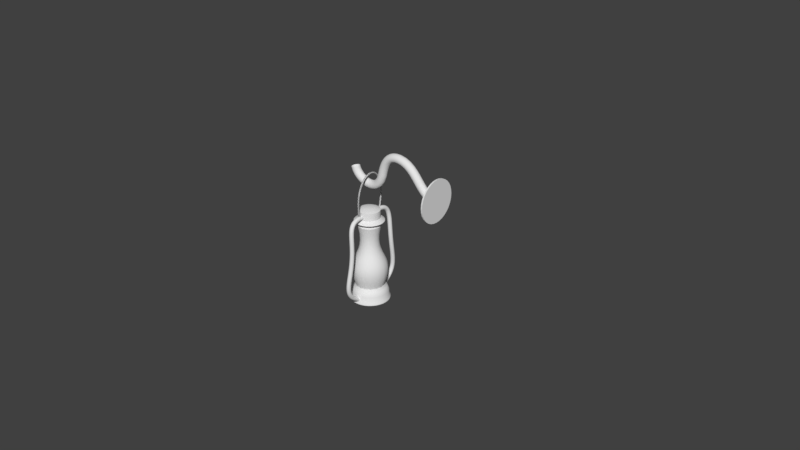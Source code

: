 # Source: wall-lantern.blend  (saved by Blender 2.78.0; exported with 4.5.12 LTS)
import bpy
from mathutils import Matrix  # noqa: F401  (used for matrix-valued properties, if any)

bpy.ops.wm.read_factory_settings(use_empty=True)
scene = bpy.context.scene
scene.name = 'Scene'

# ---- collections
col_collection_1 = bpy.data.collections.new('Collection 1'); scene.collection.children.link(col_collection_1)

# ---- world
world_world = bpy.data.worlds.new('World'); scene.world = world_world
world_world.color = (0.05088, 0.05088, 0.05088)
world_world.use_sun_shadow = False
world_world.sun_shadow_jitter_overblur = 0.0
world_world.cycles.sampling_method = 'MANUAL'

# ---- meshes
me_cylinder_001 = bpy.data.meshes.new('Cylinder.001')
me_cylinder_001.from_pydata([(0.0, 1.0, -1.0), (0.0, 1.0, 1.0), (0.1951, 0.9808, -1.0), (0.1951, 0.9808, 1.0), (0.3827, 0.9239, -1.0), (0.3827, 0.9239, 1.0), (0.5556, 0.8315, -1.0), (0.5556, 0.8315, 1.0), (0.7071, 0.7071, -1.0), (0.7071, 0.7071, 1.0), (0.8315, 0.5556, -1.0), (0.8315, 0.5556, 1.0), (0.9239, 0.3827, -1.0), (0.9239, 0.3827, 1.0), (0.9808, 0.1951, -1.0), (0.9808, 0.1951, 1.0), (1.0, 7.55e-08, -1.0), (1.0, 7.55e-08, 1.0), (0.9808, -0.1951, -1.0), (0.9808, -0.1951, 1.0), (0.9239, -0.3827, -1.0), (0.9239, -0.3827, 1.0), (0.8315, -0.5556, -1.0), (0.8315, -0.5556, 1.0), (0.7071, -0.7071, -1.0), (0.7071, -0.7071, 1.0), (0.5556, -0.8315, -1.0), (0.5556, -0.8315, 1.0), (0.3827, -0.9239, -1.0), (0.3827, -0.9239, 1.0), (0.1951, -0.9808, -1.0), (0.1951, -0.9808, 1.0), (-3.258e-07, -1.0, -1.0), (-3.258e-07, -1.0, 1.0), (-0.1951, -0.9808, -1.0), (-0.1951, -0.9808, 1.0), (-0.3827, -0.9239, -1.0), (-0.3827, -0.9239, 1.0), (-0.5556, -0.8315, -1.0), (-0.5556, -0.8315, 1.0), (-0.7071, -0.7071, -1.0), (-0.7071, -0.7071, 1.0), (-0.8315, -0.5556, -1.0), (-0.8315, -0.5556, 1.0), (-0.9239, -0.3827, -1.0), (-0.9239, -0.3827, 1.0), (-0.9808, -0.1951, -1.0), (-0.9808, -0.1951, 1.0), (-1.0, 9.656e-07, -1.0), (-1.0, 9.656e-07, 1.0), (-0.9808, 0.1951, -1.0), (-0.9808, 0.1951, 1.0), (-0.9239, 0.3827, -1.0), (-0.9239, 0.3827, 1.0), (-0.8315, 0.5556, -1.0), (-0.8315, 0.5556, 1.0), (-0.7071, 0.7071, -1.0), (-0.7071, 0.7071, 1.0), (-0.5556, 0.8315, -1.0), (-0.5556, 0.8315, 1.0), (-0.3827, 0.9239, -1.0), (-0.3827, 0.9239, 1.0), (-0.1951, 0.9808, -1.0), (-0.1951, 0.9808, 1.0)], [], [(0, 1, 3, 2), (2, 3, 5, 4), (4, 5, 7, 6), (6, 7, 9, 8), (8, 9, 11, 10), (10, 11, 13, 12), (12, 13, 15, 14), (14, 15, 17, 16), (16, 17, 19, 18), (18, 19, 21, 20), (20, 21, 23, 22), (22, 23, 25, 24), (24, 25, 27, 26), (26, 27, 29, 28), (28, 29, 31, 30), (30, 31, 33, 32), (32, 33, 35, 34), (34, 35, 37, 36), (36, 37, 39, 38), (38, 39, 41, 40), (40, 41, 43, 42), (42, 43, 45, 44), (44, 45, 47, 46), (46, 47, 49, 48), (48, 49, 51, 50), (50, 51, 53, 52), (52, 53, 55, 54), (54, 55, 57, 56), (56, 57, 59, 58), (58, 59, 61, 60), (3, 1, 63, 61, 59, 57, 55, 53, 51, 49, 47, 45, 43, 41, 39, 37, 35, 33, 31, 29, 27, 25, 23, 21, 19, 17, 15, 13, 11, 9, 7, 5), (60, 61, 63, 62), (62, 63, 1, 0), (0, 2, 4, 6, 8, 10, 12, 14, 16, 18, 20, 22, 24, 26, 28, 30, 32, 34, 36, 38, 40, 42, 44, 46, 48, 50, 52, 54, 56, 58, 60, 62)])
me_cylinder_001.use_remesh_preserve_volume = False
me_cylinder_001.use_remesh_preserve_attributes = False
me_cylinder_001.use_mirror_vertex_groups = False
me_cylinder_001.update()
me_circle = bpy.data.meshes.new('Circle')
me_circle.from_pydata([(0.0, 1.0, 0.0), (-0.1951, 0.9808, 0.0), (-0.3827, 0.9239, 0.0), (-0.5556, 0.8315, 0.0), (-0.7071, 0.7071, 0.0), (-0.8315, 0.5556, 0.0), (-0.9239, 0.3827, 0.0), (-0.9808, 0.1951, 0.0), (-1.0, 7.55e-08, 0.0), (-0.9808, -0.1951, 0.0), (-0.9239, -0.3827, 0.0), (-0.8315, -0.5556, 0.0), (-0.7071, -0.7071, 0.0), (-0.5556, -0.8315, 0.0), (-0.3827, -0.9239, 0.0), (-0.1951, -0.9808, 0.0), (3.258e-07, -1.0, 0.0), (0.1951, -0.9808, 0.0), (0.3827, -0.9239, 0.0), (0.5556, -0.8315, 0.0), (0.7071, -0.7071, 0.0), (0.8315, -0.5556, 0.0), (0.9239, -0.3827, 0.0), (0.9808, -0.1951, 0.0), (1.0, 9.656e-07, 0.0), (0.9808, 0.1951, 0.0), (0.9239, 0.3827, 0.0), (0.8315, 0.5556, 0.0), (0.7071, 0.7071, 0.0), (0.5556, 0.8315, 0.0), (0.3827, 0.9239, 0.0), (0.1951, 0.9808, 0.0), (-7.159e-09, 0.9397, 0.0839), (-0.1833, 0.9217, 0.0839), (-0.3596, 0.8682, 0.0839), (-0.5221, 0.7813, 0.0839), (-0.6645, 0.6645, 0.0839), (-0.7813, 0.5221, 0.0839), (-0.8682, 0.3596, 0.0839), (-0.9217, 0.1833, 0.0839), (-0.9397, 8.813e-08, 0.0839), (-0.9217, -0.1833, 0.0839), (-0.8682, -0.3596, 0.0839), (-0.7813, -0.5221, 0.0839), (-0.6645, -0.6645, 0.0839), (-0.5221, -0.7813, 0.0839), (-0.3596, -0.8682, 0.0839), (-0.1833, -0.9217, 0.0839), (2.99e-07, -0.9397, 0.0839), (0.1833, -0.9217, 0.0839), (0.3596, -0.8682, 0.0839), (0.5221, -0.7813, 0.0839), (0.6645, -0.6645, 0.0839), (0.7813, -0.5221, 0.0839), (0.8682, -0.3596, 0.0839), (0.9217, -0.1833, 0.0839), (0.9397, 9.246e-07, 0.0839), (0.9217, 0.1833, 0.0839), (0.8682, 0.3596, 0.0839), (0.7813, 0.5221, 0.0839), (0.6645, 0.6645, 0.0839), (0.5221, 0.7813, 0.0839), (0.3596, 0.8682, 0.0839), (0.1833, 0.9217, 0.0839), (-7.159e-09, 0.9397, 0.2753), (-0.1833, 0.9217, 0.2753), (-0.3596, 0.8682, 0.2753), (-0.5221, 0.7813, 0.2753), (-0.6645, 0.6645, 0.2753), (-0.7813, 0.5221, 0.2753), (-0.8682, 0.3596, 0.2753), (-0.9217, 0.1833, 0.2753), (-0.9397, 8.813e-08, 0.2753), (-0.9217, -0.1833, 0.2753), (-0.8682, -0.3596, 0.2753), (-0.7813, -0.5221, 0.2753), (-0.6645, -0.6645, 0.2753), (-0.5221, -0.7813, 0.2753), (-0.3596, -0.8682, 0.2753), (-0.1833, -0.9217, 0.2753), (2.99e-07, -0.9397, 0.2753), (0.1833, -0.9217, 0.2753), (0.3596, -0.8682, 0.2753), (0.5221, -0.7813, 0.2753), (0.6645, -0.6645, 0.2753), (0.7813, -0.5221, 0.2753), (0.8682, -0.3596, 0.2753), (0.9217, -0.1833, 0.2753), (0.9397, 9.246e-07, 0.2753), (0.9217, 0.1833, 0.2753), (0.8682, 0.3596, 0.2753), (0.7813, 0.5221, 0.2753), (0.6645, 0.6645, 0.2753), (0.5221, 0.7813, 0.2753), (0.3596, 0.8682, 0.2753), (0.1833, 0.9217, 0.2753), (0.002656, 1.304, 0.2784), (-0.2511, 1.279, 0.2784), (-0.4952, 1.205, 0.2784), (-0.7201, 1.084, 0.2784), (-0.9172, 0.9226, 0.2784), (-1.079, 0.7254, 0.2784), (-1.199, 0.5005, 0.2784), (-1.273, 0.2565, 0.2784), (-1.298, 0.002664, 0.2784), (-1.273, -0.2511, 0.2784), (-1.199, -0.4952, 0.2784), (-1.079, -0.7201, 0.2784), (-0.9172, -0.9172, 0.2784), (-0.7201, -1.079, 0.2784), (-0.4952, -1.199, 0.2784), (-0.2511, -1.273, 0.2784), (0.002657, -1.298, 0.2784), (0.2565, -1.273, 0.2784), (0.5005, -1.199, 0.2784), (0.7254, -1.079, 0.2784), (0.9226, -0.9172, 0.2784), (1.084, -0.7201, 0.2784), (1.205, -0.4952, 0.2784), (1.279, -0.2511, 0.2784), (1.304, 0.002665, 0.2784), (1.279, 0.2565, 0.2784), (1.205, 0.5005, 0.2784), (1.084, 0.7254, 0.2784), (0.9226, 0.9226, 0.2784), (0.7254, 1.084, 0.2784), (0.5005, 1.205, 0.2784), (0.2565, 1.279, 0.2784), (0.002656, 0.9517, 0.4576), (-0.1825, 0.9334, 0.4576), (-0.3605, 0.8794, 0.4576), (-0.5246, 0.7917, 0.4576), (-0.6684, 0.6737, 0.4576), (-0.7864, 0.5299, 0.4576), (-0.8741, 0.3658, 0.4576), (-0.9281, 0.1878, 0.4576), (-0.9464, 0.002664, 0.4576), (-0.9281, -0.1825, 0.4576), (-0.8741, -0.3605, 0.4576), (-0.7864, -0.5246, 0.4576), (-0.6684, -0.6684, 0.4576), (-0.5246, -0.7864, 0.4576), (-0.3605, -0.8741, 0.4576), (-0.1825, -0.9281, 0.4576), (0.002657, -0.9464, 0.4576), (0.1878, -0.9281, 0.4576), (0.3658, -0.8741, 0.4576), (0.5299, -0.7864, 0.4576), (0.6737, -0.6684, 0.4576), (0.7917, -0.5246, 0.4576), (0.8794, -0.3605, 0.4576), (0.9334, -0.1825, 0.4576), (0.9517, 0.002665, 0.4576), (0.9334, 0.1878, 0.4576), (0.8794, 0.3658, 0.4576), (0.7917, 0.5299, 0.4576), (0.6737, 0.6737, 0.4576), (0.5299, 0.7917, 0.4576), (0.3658, 0.8794, 0.4576), (0.1878, 0.9334, 0.4576), (0.1878, 0.9334, 0.8906), (0.3658, 0.8794, 0.8906), (0.5299, 0.7917, 0.8906), (0.6737, 0.6737, 0.8906), (0.7917, 0.5299, 0.8906), (0.8794, 0.3658, 0.8906), (0.9334, 0.1878, 0.8906), (0.9517, 0.002665, 0.8906), (0.9334, -0.1825, 0.8906), (0.8794, -0.3605, 0.8906), (0.7917, -0.5246, 0.8906), (0.6737, -0.6684, 0.8906), (0.5299, -0.7864, 0.8906), (0.3658, -0.8741, 0.8906), (0.1878, -0.9281, 0.8906), (0.002657, -0.9464, 0.8906), (-0.1825, -0.9281, 0.8906), (-0.3605, -0.8741, 0.8906), (-0.5246, -0.7864, 0.8906), (-0.6684, -0.6684, 0.8906), (-0.7864, -0.5246, 0.8906), (-0.8741, -0.3605, 0.8906), (-0.9281, -0.1825, 0.8906), (-0.9464, 0.002664, 0.8906), (-0.9281, 0.1878, 0.8906), (-0.8741, 0.3658, 0.8906), (-0.7864, 0.5299, 0.8906), (-0.6684, 0.6737, 0.8906), (-0.5246, 0.7917, 0.8906), (-0.3605, 0.8794, 0.8906), (-0.1825, 0.9334, 0.8906), (0.002656, 0.9517, 0.8906), (0.09344, 0.4591, 1.002), (0.1807, 0.4326, 1.002), (0.2612, 0.3896, 1.002), (0.3317, 0.3317, 1.002), (0.3896, 0.2612, 1.002), (0.4326, 0.1807, 1.002), (0.4591, 0.09345, 1.002), (0.468, 0.002664, 1.002), (0.4591, -0.08812, 1.002), (0.4326, -0.1754, 1.002), (0.3896, -0.2559, 1.002), (0.3317, -0.3264, 1.002), (0.2612, -0.3843, 1.002), (0.1807, -0.4273, 1.002), (0.09344, -0.4537, 1.002), (0.002656, -0.4627, 1.002), (-0.08813, -0.4537, 1.002), (-0.1754, -0.4273, 1.002), (-0.2559, -0.3843, 1.002), (-0.3264, -0.3264, 1.002), (-0.3843, -0.2559, 1.002), (-0.4273, -0.1754, 1.002), (-0.4537, -0.08812, 1.002), (-0.4627, 0.002664, 1.002), (-0.4537, 0.09345, 1.002), (-0.4273, 0.1807, 1.002), (-0.3843, 0.2612, 1.002), (-0.3264, 0.3317, 1.002), (-0.2559, 0.3896, 1.002), (-0.1754, 0.4326, 1.002), (-0.08813, 0.4591, 1.002), (0.002656, 0.468, 1.002)], [], [(18, 19, 51, 50), (5, 6, 38, 37), (19, 20, 52, 51), (6, 7, 39, 38), (20, 21, 53, 52), (7, 8, 40, 39), (21, 22, 54, 53), (8, 9, 41, 40), (22, 23, 55, 54), (9, 10, 42, 41), (23, 24, 56, 55), (10, 11, 43, 42), (24, 25, 57, 56), (11, 12, 44, 43), (25, 26, 58, 57), (12, 13, 45, 44), (26, 27, 59, 58), (13, 14, 46, 45), (0, 1, 33, 32), (27, 28, 60, 59), (14, 15, 47, 46), (1, 2, 34, 33), (28, 29, 61, 60), (15, 16, 48, 47), (2, 3, 35, 34), (29, 30, 62, 61), (16, 17, 49, 48), (3, 4, 36, 35), (30, 31, 63, 62), (17, 18, 50, 49), (4, 5, 37, 36), (31, 0, 32, 63), (58, 59, 91, 90), (45, 46, 78, 77), (32, 33, 65, 64), (59, 60, 92, 91), (46, 47, 79, 78), (33, 34, 66, 65), (60, 61, 93, 92), (47, 48, 80, 79), (34, 35, 67, 66), (61, 62, 94, 93), (48, 49, 81, 80), (35, 36, 68, 67), (62, 63, 95, 94), (49, 50, 82, 81), (36, 37, 69, 68), (63, 32, 64, 95), (50, 51, 83, 82), (37, 38, 70, 69), (51, 52, 84, 83), (38, 39, 71, 70), (52, 53, 85, 84), (39, 40, 72, 71), (53, 54, 86, 85), (40, 41, 73, 72), (54, 55, 87, 86), (41, 42, 74, 73), (55, 56, 88, 87), (42, 43, 75, 74), (56, 57, 89, 88), (43, 44, 76, 75), (57, 58, 90, 89), (44, 45, 77, 76), (93, 94, 126, 125), (80, 81, 113, 112), (67, 68, 100, 99), (94, 95, 127, 126), (81, 82, 114, 113), (68, 69, 101, 100), (95, 64, 96, 127), (82, 83, 115, 114), (69, 70, 102, 101), (83, 84, 116, 115), (70, 71, 103, 102), (84, 85, 117, 116), (71, 72, 104, 103), (85, 86, 118, 117), (72, 73, 105, 104), (86, 87, 119, 118), (73, 74, 106, 105), (87, 88, 120, 119), (74, 75, 107, 106), (88, 89, 121, 120), (75, 76, 108, 107), (89, 90, 122, 121), (76, 77, 109, 108), (90, 91, 123, 122), (77, 78, 110, 109), (64, 65, 97, 96), (91, 92, 124, 123), (78, 79, 111, 110), (65, 66, 98, 97), (92, 93, 125, 124), (79, 80, 112, 111), (66, 67, 99, 98), (115, 116, 148, 147), (102, 103, 135, 134), (116, 117, 149, 148), (103, 104, 136, 135), (117, 118, 150, 149), (104, 105, 137, 136), (118, 119, 151, 150), (105, 106, 138, 137), (119, 120, 152, 151), (106, 107, 139, 138), (120, 121, 153, 152), (107, 108, 140, 139), (121, 122, 154, 153), (108, 109, 141, 140), (122, 123, 155, 154), (109, 110, 142, 141), (96, 97, 129, 128), (123, 124, 156, 155), (110, 111, 143, 142), (97, 98, 130, 129), (124, 125, 157, 156), (111, 112, 144, 143), (98, 99, 131, 130), (125, 126, 158, 157), (112, 113, 145, 144), (99, 100, 132, 131), (126, 127, 159, 158), (113, 114, 146, 145), (100, 101, 133, 132), (127, 96, 128, 159), (114, 115, 147, 146), (101, 102, 134, 133), (144, 145, 174, 175), (152, 153, 166, 167), (157, 158, 161, 162), (136, 137, 182, 183), (138, 139, 180, 181), (130, 131, 188, 189), (149, 150, 169, 170), (151, 152, 167, 168), (143, 144, 175, 176), (148, 149, 170, 171), (137, 138, 181, 182), (156, 157, 162, 163), (134, 135, 184, 185), (150, 151, 168, 169), (129, 130, 189, 190), (147, 148, 171, 172), (135, 136, 183, 184), (142, 143, 176, 177), (133, 134, 185, 186), (155, 156, 163, 164), (146, 147, 172, 173), (128, 129, 190, 191), (159, 128, 191, 160), (141, 142, 177, 178), (132, 133, 186, 187), (154, 155, 164, 165), (145, 146, 173, 174), (140, 141, 178, 179), (158, 159, 160, 161), (153, 154, 165, 166), (131, 132, 187, 188), (139, 140, 179, 180), (183, 182, 214, 215), (170, 169, 201, 202), (184, 183, 215, 216), (171, 170, 202, 203), (185, 184, 216, 217), (172, 171, 203, 204), (186, 185, 217, 218), (173, 172, 204, 205), (160, 191, 223, 192), (187, 186, 218, 219), (174, 173, 205, 206), (161, 160, 192, 193), (188, 187, 219, 220), (175, 174, 206, 207), (162, 161, 193, 194), (189, 188, 220, 221), (176, 175, 207, 208), (163, 162, 194, 195), (190, 189, 221, 222), (177, 176, 208, 209), (164, 163, 195, 196), (191, 190, 222, 223), (178, 177, 209, 210), (165, 164, 196, 197), (179, 178, 210, 211), (166, 165, 197, 198), (180, 179, 211, 212), (167, 166, 198, 199), (181, 180, 212, 213), (168, 167, 199, 200), (182, 181, 213, 214), (169, 168, 200, 201), (223, 222, 221, 220, 219, 218, 217, 216, 215, 214, 213, 212, 211, 210, 209, 208, 207, 206, 205, 204, 203, 202, 201, 200, 199, 198, 197, 196, 195, 194, 193, 192)])
me_circle.polygons.foreach_set('use_smooth', [True] * 193)
me_circle.use_remesh_preserve_volume = False
me_circle.use_remesh_preserve_attributes = False
me_circle.use_mirror_vertex_groups = False
me_circle.update()
me_cylinder = bpy.data.meshes.new('Cylinder')
me_cylinder.from_pydata([(0.0, 1.0, -1.0), (0.0, 1.0, 1.0), (0.1951, 0.9808, -1.0), (0.1951, 0.9808, 1.0), (0.3827, 0.9239, -1.0), (0.3827, 0.9239, 1.0), (0.5556, 0.8315, -1.0), (0.5556, 0.8315, 1.0), (0.7071, 0.7071, -1.0), (0.7071, 0.7071, 1.0), (0.8315, 0.5556, -1.0), (0.8315, 0.5556, 1.0), (0.9239, 0.3827, -1.0), (0.9239, 0.3827, 1.0), (0.9808, 0.1951, -1.0), (0.9808, 0.1951, 1.0), (1.0, 7.55e-08, -1.0), (1.0, 7.55e-08, 1.0), (0.9808, -0.1951, -1.0), (0.9808, -0.1951, 1.0), (0.9239, -0.3827, -1.0), (0.9239, -0.3827, 1.0), (0.8315, -0.5556, -1.0), (0.8315, -0.5556, 1.0), (0.7071, -0.7071, -1.0), (0.7071, -0.7071, 1.0), (0.5556, -0.8315, -1.0), (0.5556, -0.8315, 1.0), (0.3827, -0.9239, -1.0), (0.3827, -0.9239, 1.0), (0.1951, -0.9808, -1.0), (0.1951, -0.9808, 1.0), (-3.258e-07, -1.0, -1.0), (-3.258e-07, -1.0, 1.0), (-0.1951, -0.9808, -1.0), (-0.1951, -0.9808, 1.0), (-0.3827, -0.9239, -1.0), (-0.3827, -0.9239, 1.0), (-0.5556, -0.8315, -1.0), (-0.5556, -0.8315, 1.0), (-0.7071, -0.7071, -1.0), (-0.7071, -0.7071, 1.0), (-0.8315, -0.5556, -1.0), (-0.8315, -0.5556, 1.0), (-0.9239, -0.3827, -1.0), (-0.9239, -0.3827, 1.0), (-0.9808, -0.1951, -1.0), (-0.9808, -0.1951, 1.0), (-1.0, 9.656e-07, -1.0), (-1.0, 9.656e-07, 1.0), (-0.9808, 0.1951, -1.0), (-0.9808, 0.1951, 1.0), (-0.9239, 0.3827, -1.0), (-0.9239, 0.3827, 1.0), (-0.8315, 0.5556, -1.0), (-0.8315, 0.5556, 1.0), (-0.7071, 0.7071, -1.0), (-0.7071, 0.7071, 1.0), (-0.5556, 0.8315, -1.0), (-0.5556, 0.8315, 1.0), (-0.3827, 0.9239, -1.0), (-0.3827, 0.9239, 1.0), (-0.1951, 0.9808, -1.0), (-0.1951, 0.9808, 1.0), (-2.135e-08, 1.18, -7.633), (0.2302, 1.157, -7.633), (0.4515, 1.09, -7.633), (0.6555, 0.981, -7.633), (0.8343, 0.8343, -7.633), (0.981, 0.6555, -7.633), (1.09, 0.4515, -7.633), (1.157, 0.2302, -7.633), (1.18, 3.783e-08, -7.633), (1.157, -0.2302, -7.633), (1.09, -0.4515, -7.633), (0.981, -0.6555, -7.633), (0.8343, -0.8343, -7.633), (0.6555, -0.981, -7.633), (0.4515, -1.09, -7.633), (0.2302, -1.157, -7.633), (-4.058e-07, -1.18, -7.633), (-0.2302, -1.157, -7.633), (-0.4515, -1.09, -7.633), (-0.6555, -0.981, -7.633), (-0.8343, -0.8343, -7.633), (-0.981, -0.6555, -7.633), (-1.09, -0.4515, -7.633), (-1.157, -0.2302, -7.633), (-1.18, 1.088e-06, -7.633), (-1.157, 0.2302, -7.633), (-1.09, 0.4515, -7.633), (-0.981, 0.6555, -7.633), (-0.8343, 0.8343, -7.633), (-0.6555, 0.981, -7.633), (-0.4515, 1.09, -7.633), (-0.2302, 1.157, -7.633), (-3.159e-08, 1.318, -19.93), (0.2571, 1.293, -19.93), (0.5043, 1.218, -19.93), (0.7322, 1.096, -19.93), (0.9319, 0.9319, -19.93), (1.096, 0.7322, -19.93), (1.218, 0.5043, -19.93), (1.293, 0.2571, -19.93), (1.318, 7.816e-09, -19.93), (1.293, -0.2571, -19.93), (1.218, -0.5043, -19.93), (1.096, -0.7322, -19.93), (0.9319, -0.9319, -19.93), (0.7322, -1.096, -19.93), (0.5043, -1.218, -19.93), (0.2571, -1.293, -19.93), (-4.61e-07, -1.318, -19.93), (-0.2571, -1.293, -19.93), (-0.5043, -1.218, -19.93), (-0.7322, -1.096, -19.93), (-0.9319, -0.9319, -19.93), (-1.096, -0.7322, -19.93), (-1.218, -0.5043, -19.93), (-1.293, -0.2571, -19.93), (-1.318, 1.181e-06, -19.93), (-1.293, 0.2571, -19.93), (-1.218, 0.5043, -19.93), (-1.096, 0.7322, -19.93), (-0.9319, 0.9319, -19.93), (-0.7322, 1.096, -19.93), (-0.5043, 1.218, -19.93), (-0.2571, 1.293, -19.93), (-3.159e-08, 1.318, -34.51), (0.2571, 1.293, -34.51), (0.5043, 1.218, -34.51), (0.7322, 1.096, -34.51), (0.9319, 0.9319, -34.51), (1.096, 0.7322, -34.51), (1.218, 0.5043, -34.51), (1.293, 0.2571, -34.51), (1.318, 7.816e-09, -34.51), (1.293, -0.2571, -34.51), (1.218, -0.5043, -34.51), (1.096, -0.7322, -34.51), (0.9319, -0.9319, -34.51), (0.7322, -1.096, -34.51), (0.5043, -1.218, -34.51), (0.2571, -1.293, -34.51), (-4.61e-07, -1.318, -34.51), (-0.2571, -1.293, -34.51), (-0.5043, -1.218, -34.51), (-0.7322, -1.096, -34.51), (-0.9319, -0.9319, -34.51), (-1.096, -0.7322, -34.51), (-1.218, -0.5043, -34.51), (-1.293, -0.2571, -34.51), (-1.318, 1.181e-06, -34.51), (-1.293, 0.2571, -34.51), (-1.218, 0.5043, -34.51), (-1.096, 0.7322, -34.51), (-0.9319, 0.9319, -34.51), (-0.7322, 1.096, -34.51), (-0.5043, 1.218, -34.51), (-0.2571, 1.293, -34.51), (-4.038e-08, 1.409, -39.54), (0.275, 1.382, -39.54), (0.5394, 1.302, -39.54), (0.783, 1.172, -39.54), (0.9966, 0.9966, -39.54), (1.172, 0.783, -39.54), (1.302, 0.5394, -39.54), (1.382, 0.275, -39.54), (1.409, -1.234e-08, -39.54), (1.382, -0.275, -39.54), (1.302, -0.5394, -39.54), (1.172, -0.783, -39.54), (0.9966, -0.9966, -39.54), (0.783, -1.172, -39.54), (0.5394, -1.302, -39.54), (0.275, -1.382, -39.54), (-4.996e-07, -1.409, -39.54), (-0.275, -1.382, -39.54), (-0.5394, -1.302, -39.54), (-0.783, -1.172, -39.54), (-0.9966, -0.9966, -39.54), (-1.172, -0.783, -39.54), (-1.302, -0.5393, -39.54), (-1.382, -0.275, -39.54), (-1.409, 1.242e-06, -39.54), (-1.382, 0.275, -39.54), (-1.302, 0.5394, -39.54), (-1.172, 0.783, -39.54), (-0.9966, 0.9966, -39.54), (-0.783, 1.172, -39.54), (-0.5393, 1.302, -39.54), (-0.275, 1.382, -39.54), (-4.038e-08, 1.409, -43.21), (0.275, 1.382, -43.21), (0.5394, 1.302, -43.21), (0.783, 1.172, -43.21), (0.9966, 0.9966, -43.21), (1.172, 0.783, -43.21), (1.302, 0.5394, -43.21), (1.382, 0.275, -43.21), (1.409, -1.234e-08, -43.21), (1.382, -0.275, -43.21), (1.302, -0.5394, -43.21), (1.172, -0.783, -43.21), (0.9966, -0.9966, -43.21), (0.783, -1.172, -43.21), (0.5394, -1.302, -43.21), (0.275, -1.382, -43.21), (-4.996e-07, -1.409, -43.21), (-0.275, -1.382, -43.21), (-0.5394, -1.302, -43.21), (-0.783, -1.172, -43.21), (-0.9966, -0.9966, -43.21), (-1.172, -0.783, -43.21), (-1.302, -0.5393, -43.21), (-1.382, -0.275, -43.21), (-1.409, 1.242e-06, -43.21), (-1.382, 0.275, -43.21), (-1.302, 0.5394, -43.21), (-1.172, 0.783, -43.21), (-0.9966, 0.9966, -43.21), (-0.783, 1.172, -43.21), (-0.5393, 1.302, -43.21), (-0.275, 1.382, -43.21)], [], [(0, 1, 3, 2), (2, 3, 5, 4), (4, 5, 7, 6), (6, 7, 9, 8), (8, 9, 11, 10), (10, 11, 13, 12), (12, 13, 15, 14), (14, 15, 17, 16), (16, 17, 19, 18), (18, 19, 21, 20), (20, 21, 23, 22), (22, 23, 25, 24), (24, 25, 27, 26), (26, 27, 29, 28), (28, 29, 31, 30), (30, 31, 33, 32), (32, 33, 35, 34), (34, 35, 37, 36), (36, 37, 39, 38), (38, 39, 41, 40), (40, 41, 43, 42), (42, 43, 45, 44), (44, 45, 47, 46), (46, 47, 49, 48), (48, 49, 51, 50), (50, 51, 53, 52), (52, 53, 55, 54), (54, 55, 57, 56), (56, 57, 59, 58), (58, 59, 61, 60), (3, 1, 63, 61, 59, 57, 55, 53, 51, 49, 47, 45, 43, 41, 39, 37, 35, 33, 31, 29, 27, 25, 23, 21, 19, 17, 15, 13, 11, 9, 7, 5), (60, 61, 63, 62), (62, 63, 1, 0), (8, 10, 69, 68), (26, 28, 78, 77), (44, 46, 87, 86), (0, 2, 65, 64), (62, 0, 64, 95), (18, 20, 74, 73), (36, 38, 83, 82), (54, 56, 92, 91), (10, 12, 70, 69), (28, 30, 79, 78), (46, 48, 88, 87), (2, 4, 66, 65), (20, 22, 75, 74), (38, 40, 84, 83), (56, 58, 93, 92), (12, 14, 71, 70), (30, 32, 80, 79), (48, 50, 89, 88), (4, 6, 67, 66), (22, 24, 76, 75), (40, 42, 85, 84), (58, 60, 94, 93), (14, 16, 72, 71), (32, 34, 81, 80), (50, 52, 90, 89), (6, 8, 68, 67), (24, 26, 77, 76), (42, 44, 86, 85), (60, 62, 95, 94), (16, 18, 73, 72), (34, 36, 82, 81), (52, 54, 91, 90), (93, 94, 126, 125), (80, 81, 113, 112), (67, 68, 100, 99), (94, 95, 127, 126), (81, 82, 114, 113), (68, 69, 101, 100), (95, 64, 96, 127), (82, 83, 115, 114), (69, 70, 102, 101), (83, 84, 116, 115), (70, 71, 103, 102), (84, 85, 117, 116), (71, 72, 104, 103), (85, 86, 118, 117), (72, 73, 105, 104), (86, 87, 119, 118), (73, 74, 106, 105), (87, 88, 120, 119), (74, 75, 107, 106), (88, 89, 121, 120), (75, 76, 108, 107), (89, 90, 122, 121), (76, 77, 109, 108), (90, 91, 123, 122), (77, 78, 110, 109), (64, 65, 97, 96), (91, 92, 124, 123), (78, 79, 111, 110), (65, 66, 98, 97), (92, 93, 125, 124), (79, 80, 112, 111), (66, 67, 99, 98), (115, 116, 148, 147), (102, 103, 135, 134), (116, 117, 149, 148), (103, 104, 136, 135), (117, 118, 150, 149), (104, 105, 137, 136), (118, 119, 151, 150), (105, 106, 138, 137), (119, 120, 152, 151), (106, 107, 139, 138), (120, 121, 153, 152), (107, 108, 140, 139), (121, 122, 154, 153), (108, 109, 141, 140), (122, 123, 155, 154), (109, 110, 142, 141), (96, 97, 129, 128), (123, 124, 156, 155), (110, 111, 143, 142), (97, 98, 130, 129), (124, 125, 157, 156), (111, 112, 144, 143), (98, 99, 131, 130), (125, 126, 158, 157), (112, 113, 145, 144), (99, 100, 132, 131), (126, 127, 159, 158), (113, 114, 146, 145), (100, 101, 133, 132), (127, 96, 128, 159), (114, 115, 147, 146), (101, 102, 134, 133), (150, 151, 183, 182), (137, 138, 170, 169), (151, 152, 184, 183), (138, 139, 171, 170), (152, 153, 185, 184), (139, 140, 172, 171), (153, 154, 186, 185), (140, 141, 173, 172), (154, 155, 187, 186), (141, 142, 174, 173), (128, 129, 161, 160), (155, 156, 188, 187), (142, 143, 175, 174), (129, 130, 162, 161), (156, 157, 189, 188), (143, 144, 176, 175), (130, 131, 163, 162), (157, 158, 190, 189), (144, 145, 177, 176), (131, 132, 164, 163), (158, 159, 191, 190), (145, 146, 178, 177), (132, 133, 165, 164), (159, 128, 160, 191), (146, 147, 179, 178), (133, 134, 166, 165), (147, 148, 180, 179), (134, 135, 167, 166), (148, 149, 181, 180), (135, 136, 168, 167), (149, 150, 182, 181), (136, 137, 169, 168), (185, 186, 218, 217), (172, 173, 205, 204), (186, 187, 219, 218), (173, 174, 206, 205), (160, 161, 193, 192), (187, 188, 220, 219), (174, 175, 207, 206), (161, 162, 194, 193), (188, 189, 221, 220), (175, 176, 208, 207), (162, 163, 195, 194), (189, 190, 222, 221), (176, 177, 209, 208), (163, 164, 196, 195), (190, 191, 223, 222), (177, 178, 210, 209), (164, 165, 197, 196), (191, 160, 192, 223), (178, 179, 211, 210), (165, 166, 198, 197), (179, 180, 212, 211), (166, 167, 199, 198), (180, 181, 213, 212), (167, 168, 200, 199), (181, 182, 214, 213), (168, 169, 201, 200), (182, 183, 215, 214), (169, 170, 202, 201), (183, 184, 216, 215), (170, 171, 203, 202), (184, 185, 217, 216), (171, 172, 204, 203), (192, 193, 194, 195, 196, 197, 198, 199, 200, 201, 202, 203, 204, 205, 206, 207, 208, 209, 210, 211, 212, 213, 214, 215, 216, 217, 218, 219, 220, 221, 222, 223)])
me_cylinder.polygons.foreach_set('use_smooth', [True] * 194)
me_cylinder.use_remesh_preserve_volume = False
me_cylinder.use_remesh_preserve_attributes = False
me_cylinder.use_mirror_vertex_groups = False
me_cylinder.update()

# ---- curves / text
cu_beziercircle = bpy.data.curves.new('BezierCircle', 'CURVE')
cu_beziercircle.dimensions = '3D'
_sp = cu_beziercircle.splines.new('BEZIER'); _sp.bezier_points.add(3)
_sp.bezier_points.foreach_set('co', [-1.0, 0.0, 0.0, 0.0, 1.0, 0.0, 1.0, 0.0, 0.0, 0.0, -1.0, 0.0])
_sp.bezier_points.foreach_set('handle_left', [-1.0, -0.5521, 0.0, -0.5521, 1.0, 0.0, 1.0, 0.5521, 0.0, 0.5521, -1.0, 0.0])
_sp.bezier_points.foreach_set('handle_right', [-1.0, 0.5521, 0.0, 0.5521, 1.0, 0.0, 1.0, -0.5521, 0.0, -0.5521, -1.0, 0.0])
for _p, _l, _r in zip(_sp.bezier_points, ['AUTO', 'AUTO', 'AUTO', 'AUTO'], ['AUTO', 'AUTO', 'AUTO', 'AUTO']): _p.handle_left_type = _l; _p.handle_right_type = _r
_sp.order_u = 0
_sp.order_v = 0
_sp.use_cyclic_u = True
cu_beziercircle.use_path = True
cu_beziercircle.use_path_clamp = True
cu_beziercircle.bevel_resolution = 0
cu_beziercircle.fill_mode = 'HALF'
cu_beziercurve_001 = bpy.data.curves.new('BezierCurve.001', 'CURVE')
cu_beziercurve_001.dimensions = '3D'
_sp = cu_beziercurve_001.splines.new('BEZIER'); _sp.bezier_points.add(3)
_sp.bezier_points.foreach_set('co', [-0.9626, -0.1128, -9.834e-08, -0.9632, 0.1212, -1.135e-07, -1.112, 0.267, -3.218e-09, -0.9092, 0.5665, -2.08e-08])
_sp.bezier_points.foreach_set('handle_left', [-1.054, -0.1329, -1.014e-07, -0.8036, 0.08563, 4.207e-05, -1.126, 0.1542, 5.145e-09, -0.9009, 0.4294, -4.324e-08])
_sp.bezier_points.foreach_set('handle_right', [-0.8696, -0.09228, -9.517e-08, -1.009, 0.1315, -1.232e-05, -1.094, 0.4185, -1.445e-08, -0.9192, 0.7296, 5.919e-09])
for _p, _l, _r in zip(_sp.bezier_points, ['ALIGNED', 'ALIGNED', 'ALIGNED', 'ALIGNED'], ['ALIGNED', 'ALIGNED', 'ALIGNED', 'ALIGNED']): _p.handle_left_type = _l; _p.handle_right_type = _r
_sp.order_u = 0
_sp.order_v = 0
cu_beziercurve_001.use_path = True
cu_beziercurve_001.use_path_clamp = True
cu_beziercurve_001.bevel_mode = 'OBJECT'
cu_beziercurve_001.bevel_resolution = 0
cu_beziercurve_001.fill_mode = 'HALF'
cu_beziercircle_003 = bpy.data.curves.new('BezierCircle.003', 'CURVE')
cu_beziercircle_003.dimensions = '3D'
_sp = cu_beziercircle_003.splines.new('BEZIER'); _sp.bezier_points.add(3)
_sp.bezier_points.foreach_set('co', [-3.466, 0.0, 0.0, 0.0, 3.466, 0.0, 3.466, 0.0, 0.0, 0.0, -3.466, 0.0])
_sp.bezier_points.foreach_set('handle_left', [-3.466, -1.914, 0.0, -1.914, 3.466, 0.0, 3.466, 1.914, 0.0, 1.914, -3.466, 0.0])
_sp.bezier_points.foreach_set('handle_right', [-3.466, 1.914, 0.0, 1.914, 3.466, 0.0, 3.466, -1.914, 0.0, -1.914, -3.466, 0.0])
for _p, _l, _r in zip(_sp.bezier_points, ['AUTO', 'AUTO', 'AUTO', 'AUTO'], ['AUTO', 'AUTO', 'AUTO', 'AUTO']): _p.handle_left_type = _l; _p.handle_right_type = _r
_sp.order_u = 0
_sp.order_v = 0
_sp.use_cyclic_u = True
_sp = cu_beziercircle_003.splines.new('BEZIER'); _sp.bezier_points.add(3)
_sp.bezier_points.foreach_set('co', [-3.466, 0.0, 0.0, 0.0, 3.466, 0.0, 3.466, 0.0, 0.0, 0.0, -3.466, 0.0])
_sp.bezier_points.foreach_set('handle_left', [-3.466, -1.914, 0.0, -1.914, 3.466, 0.0, 3.466, 1.914, 0.0, 1.914, -3.466, 0.0])
_sp.bezier_points.foreach_set('handle_right', [-3.466, 1.914, 0.0, 1.914, 3.466, 0.0, 3.466, -1.914, 0.0, -1.914, -3.466, 0.0])
for _p, _l, _r in zip(_sp.bezier_points, ['AUTO', 'AUTO', 'AUTO', 'AUTO'], ['AUTO', 'AUTO', 'AUTO', 'AUTO']): _p.handle_left_type = _l; _p.handle_right_type = _r
_sp.order_u = 0
_sp.order_v = 0
_sp.use_cyclic_u = True
cu_beziercircle_003.use_path = True
cu_beziercircle_003.use_path_clamp = True
cu_beziercircle_003.bevel_resolution = 0
cu_beziercircle_003.fill_mode = 'HALF'
cu_beziercircle_002 = bpy.data.curves.new('BezierCircle.002', 'CURVE')
cu_beziercircle_002.dimensions = '3D'
_sp = cu_beziercircle_002.splines.new('BEZIER'); _sp.bezier_points.add(3)
_sp.bezier_points.foreach_set('co', [-1.0, 0.0, 0.0, 0.0, 1.0, 0.0, 1.0, 0.0, 0.0, 0.0, -1.0, 0.0])
_sp.bezier_points.foreach_set('handle_left', [-1.0, -0.5521, 0.0, -0.5521, 1.0, 0.0, 1.0, 0.5521, 0.0, 0.5521, -1.0, 0.0])
_sp.bezier_points.foreach_set('handle_right', [-1.0, 0.5521, 0.0, 0.5521, 1.0, 0.0, 1.0, -0.5521, 0.0, -0.5521, -1.0, 0.0])
for _p, _l, _r in zip(_sp.bezier_points, ['AUTO', 'AUTO', 'AUTO', 'AUTO'], ['AUTO', 'AUTO', 'AUTO', 'AUTO']): _p.handle_left_type = _l; _p.handle_right_type = _r
_sp.order_u = 0
_sp.order_v = 0
_sp.use_cyclic_u = True
cu_beziercircle_002.use_path = True
cu_beziercircle_002.use_path_clamp = True
cu_beziercircle_002.bevel_resolution = 0
cu_beziercircle_002.fill_mode = 'HALF'
cu_nurbspath = bpy.data.curves.new('NurbsPath', 'CURVE')
cu_nurbspath.dimensions = '3D'
_sp = cu_nurbspath.splines.new('NURBS'); _sp.points.add(4)
_sp.points.foreach_set('co', [-0.9297, -1.145e-08, 1.587, 1.0, -1.0, 2.924e-08, 0.6688, 1.0, 0.07266, 0.1566, 1.888, 1.0, 0.5568, 5.222e-08, 0.4291, 1.0, 1.045, 1.372e-07, 1.488, 1.0])
_sp.order_u = 5
_sp.order_v = 0
_sp.use_endpoint_u = True
cu_nurbspath.use_path = True
cu_nurbspath.use_path_clamp = True
cu_nurbspath.bevel_mode = 'OBJECT'
cu_nurbspath.bevel_resolution = 0
cu_nurbspath.fill_mode = 'HALF'
cu_nurbspath_001 = bpy.data.curves.new('NurbsPath.001', 'CURVE')
cu_nurbspath_001.dimensions = '3D'
_sp = cu_nurbspath_001.splines.new('NURBS'); _sp.points.add(4)
_sp.points.foreach_set('co', [-1.312, -2.646e-07, -2.816, 1.0, -2.737, -0.4193, 0.5413, 1.0, -9.185e-08, 1.586e-07, 2.101, 1.0, 2.632, 0.6451, 0.5398, 1.0, 1.194, -1.509e-07, -2.805, 1.0])
_sp.order_u = 5
_sp.order_v = 0
_sp.use_endpoint_u = True
cu_nurbspath_001.use_path = True
cu_nurbspath_001.use_path_clamp = True
cu_nurbspath_001.bevel_mode = 'OBJECT'
cu_nurbspath_001.bevel_resolution = 0
cu_nurbspath_001.fill_mode = 'HALF'
cu_beziercurve = bpy.data.curves.new('BezierCurve', 'CURVE')
cu_beziercurve.dimensions = '3D'
_sp = cu_beziercurve.splines.new('BEZIER'); _sp.bezier_points.add(1)
_sp.bezier_points.foreach_set('co', [-0.4514, 0.08288, 2.398e-08, 0.003502, 0.1003, -4.356e-08])
_sp.bezier_points.foreach_set('handle_left', [-0.571, 0.1142, 7.568e-08, -0.232, 0.1925, 1.839e-07])
_sp.bezier_points.foreach_set('handle_right', [-0.1888, 0.01409, -8.957e-08, 0.1747, 0.0333, -2.089e-07])
for _p, _l, _r in zip(_sp.bezier_points, ['ALIGNED', 'ALIGNED'], ['ALIGNED', 'ALIGNED']): _p.handle_left_type = _l; _p.handle_right_type = _r
_sp.order_u = 0
_sp.order_v = 0
cu_beziercurve.use_path = True
cu_beziercurve.use_path_clamp = True
cu_beziercurve.bevel_resolution = 0
cu_beziercurve.fill_mode = 'HALF'

# ---- objects
ob_cylinder_001 = bpy.data.objects.new('Cylinder.001', me_cylinder_001)
ob_beziercircle_002 = bpy.data.objects.new('BezierCircle.002', cu_beziercircle)
ob_beziercurve_001 = bpy.data.objects.new('BezierCurve.001', cu_beziercurve_001)
ob_beziercircle_001 = bpy.data.objects.new('BezierCircle.001', cu_beziercircle_003)
ob_empty = bpy.data.objects.new('Empty', None)
ob_beziercircle = bpy.data.objects.new('BezierCircle', cu_beziercircle_002)
ob_nurbspath = bpy.data.objects.new('NurbsPath', cu_nurbspath)
ob_nurbspath_001 = bpy.data.objects.new('NurbsPath.001', cu_nurbspath_001)
ob_circle = bpy.data.objects.new('Circle', me_circle)
ob_beziercurve = bpy.data.objects.new('BezierCurve', cu_beziercurve)
ob_cylinder = bpy.data.objects.new('Cylinder', me_cylinder)

# ---- transforms, parenting, visibility, modifiers, constraints
ob_cylinder_001.location = (0.5665, 0.0, 0.7983)
ob_cylinder_001.rotation_euler = (0.0, 1.571, 0.0)
ob_cylinder_001.scale = (0.15, 0.15, 0.005)
ob_cylinder_001.lineart.crease_threshold = 0.0
ob_beziercircle_002.location = (0.0, 0.0, -0.111)
ob_beziercircle_002.scale = (0.03, 0.03, 1.49e-08)
ob_beziercircle_002.lineart.crease_threshold = 0.0
ob_beziercurve_001.location = (0.0, 0.0, -0.111)
ob_beziercurve_001.rotation_euler = (0.0, 1.571, -1.571)
ob_beziercurve_001.lineart.crease_threshold = 0.0
ob_beziercircle_001.location = (0.4504, -0.5175, -0.2714)
ob_beziercircle_001.scale = (0.02, 0.02, 0.02)
ob_beziercircle_001.hide_viewport = True
ob_beziercircle_001.lineart.crease_threshold = 0.0
ob_empty.location = (0.0, 0.0, 0.0)
ob_empty.empty_image_offset = (0.0, 0.0)
ob_empty.hide_viewport = True
ob_empty.lineart.crease_threshold = 0.0
ob_beziercircle.location = (0.03957, -0.6024, -0.1113)
ob_beziercircle.scale = (0.05, 0.05, 0.05)
ob_beziercircle.hide_viewport = True
ob_beziercircle.lineart.crease_threshold = 0.0
ob_nurbspath.location = (0.0, 0.5705, 0.238)
ob_nurbspath.rotation_euler = (1.571, 1.571, 0.0)
ob_nurbspath.scale = (0.3136, 0.3136, 0.3136)
ob_nurbspath.lineart.crease_threshold = 0.0
_m = ob_nurbspath.modifiers.new('Mirror', 'MIRROR')
_m.use_axis = (False, True, False)
_m.mirror_object = ob_empty
ob_nurbspath_001.location = (0.0, 0.0, 0.7684)
ob_nurbspath_001.rotation_euler = (7.55e-08, 4.371e-08, -1.571)
ob_nurbspath_001.scale = (0.08, 0.08, 0.08)
ob_nurbspath_001.lineart.crease_threshold = 0.0
ob_circle.location = (0.0, 0.0, 0.45)
ob_circle.scale = (0.08141, 0.08141, 0.1277)
ob_circle.lineart.crease_threshold = 0.0
_m = ob_circle.modifiers.new('EdgeSplit', 'EDGE_SPLIT')
ob_beziercurve.location = (0.0, 0.0, 0.0)
ob_beziercurve.rotation_euler = (0.0, 1.571, 0.0)
ob_beziercurve.lineart.crease_threshold = 0.0
_m = ob_beziercurve.modifiers.new('Screw', 'SCREW')
_m.axis = 'X'
_m.angle = -6.283
_m.merge_threshold = 0.0
ob_cylinder.location = (0.0, 0.0, 0.0)
ob_cylinder.scale = (0.1, 0.1, 0.0025)
ob_cylinder.lineart.crease_threshold = 0.0
_m = ob_cylinder.modifiers.new('EdgeSplit', 'EDGE_SPLIT')
cu_beziercurve_001.bevel_object = ob_beziercircle_002
cu_nurbspath.bevel_object = ob_beziercircle
cu_nurbspath_001.bevel_object = ob_beziercircle_001

# ---- collection membership
col_collection_1.objects.link(ob_cylinder_001)
col_collection_1.objects.link(ob_beziercircle_002)
col_collection_1.objects.link(ob_beziercurve_001)
col_collection_1.objects.link(ob_beziercircle_001)
col_collection_1.objects.link(ob_empty)
col_collection_1.objects.link(ob_beziercircle)
col_collection_1.objects.link(ob_nurbspath)
col_collection_1.objects.link(ob_nurbspath_001)
col_collection_1.objects.link(ob_circle)
col_collection_1.objects.link(ob_beziercurve)
col_collection_1.objects.link(ob_cylinder)

# ---- scene / render settings (as saved in the file)
scene.frame_start = 1; scene.frame_end = 250; scene.frame_set(0)
scene.render.engine = 'BLENDER_EEVEE_NEXT'
scene.render.resolution_percentage = 50
scene.render.dither_intensity = 0.0
scene.cycles.use_denoising = False
scene.cycles.samples = 128
scene.cycles.sampling_pattern = 'TABULATED_SOBOL'
scene.cycles.light_sampling_threshold = 0.0
scene.cycles.use_adaptive_sampling = False
scene.cycles.use_light_tree = False
scene.cycles.blur_glossy = 0.0
scene.cycles.sample_clamp_indirect = 0.0
scene.view_settings.view_transform = 'Standard'
bpy.context.view_layer.update()

# ---- added for rendering (the .blend has no active camera and no usable light): camera, sun
cam_auto = bpy.data.cameras.new('AutoCamera')
cam_auto.lens = 50.0
cam_auto.sensor_width = 36.0
cam_auto.clip_end = 1000.0
ob_auto_camera = bpy.data.objects.new('AutoCamera', cam_auto)
scene.collection.objects.link(ob_auto_camera)
ob_auto_camera.location = (4.42813, -4.99138, 3.85994)
ob_auto_camera.rotation_euler = (1.09748, -7.21219e-08, 0.694738)
scene.camera = ob_auto_camera
light_auto_sun = bpy.data.lights.new('AutoSun', 'SUN')
light_auto_sun.energy = 3.0
light_auto_sun.angle = 0.0523599
ob_auto_sun = bpy.data.objects.new('AutoSun', light_auto_sun)
scene.collection.objects.link(ob_auto_sun)
ob_auto_sun.rotation_euler = (0.872665, 0.174533, 0.523599)
bpy.context.view_layer.update()
